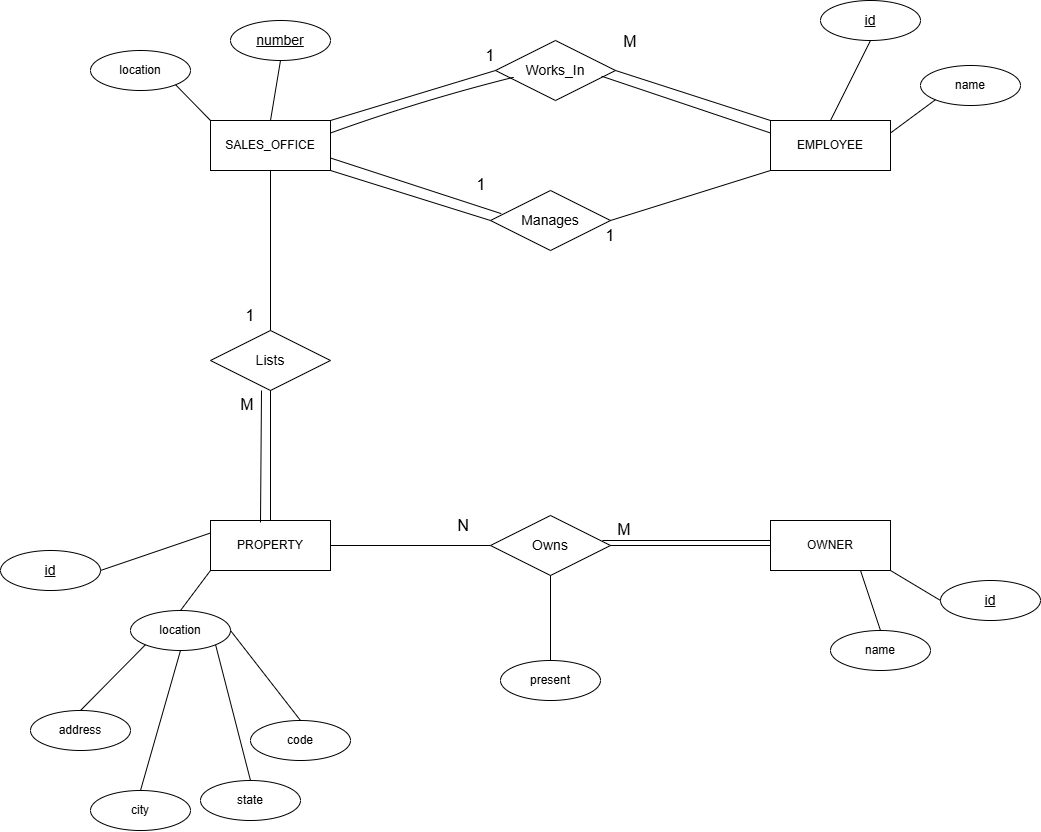

The diagram above was exported from draw.io. Its source (the exported page's mxGraphModel, read from the mxfile embedded in the PNG):
<mxGraphModel dx="2059" dy="794" grid="1" gridSize="10" guides="1" tooltips="1" connect="1" arrows="1" fold="1" page="1" pageScale="1" pageWidth="850" pageHeight="1100" math="0" shadow="0">
  <root>
    <mxCell id="0" />
    <mxCell id="1" parent="0" />
    <mxCell id="bjax7wa8XYYf3FeqLZwb-2" value="SALES_OFFICE" style="whiteSpace=wrap;html=1;align=center;labelBackgroundColor=none;" parent="1" vertex="1">
      <mxGeometry x="80" y="120" width="120" height="50" as="geometry" />
    </mxCell>
    <mxCell id="bjax7wa8XYYf3FeqLZwb-3" value="EMPLOYEE" style="whiteSpace=wrap;html=1;align=center;labelBackgroundColor=none;" parent="1" vertex="1">
      <mxGeometry x="640" y="120" width="120" height="50" as="geometry" />
    </mxCell>
    <mxCell id="bjax7wa8XYYf3FeqLZwb-4" value="PROPERTY" style="whiteSpace=wrap;html=1;align=center;labelBackgroundColor=none;" parent="1" vertex="1">
      <mxGeometry x="80" y="520" width="120" height="50" as="geometry" />
    </mxCell>
    <mxCell id="bjax7wa8XYYf3FeqLZwb-5" value="OWNER" style="whiteSpace=wrap;html=1;align=center;labelBackgroundColor=none;" parent="1" vertex="1">
      <mxGeometry x="640" y="520" width="120" height="50" as="geometry" />
    </mxCell>
    <mxCell id="bjax7wa8XYYf3FeqLZwb-6" value="&lt;font style=&quot;font-size: 14px;&quot;&gt;Lists&lt;/font&gt;" style="shape=rhombus;perimeter=rhombusPerimeter;whiteSpace=wrap;html=1;align=center;labelBackgroundColor=none;" parent="1" vertex="1">
      <mxGeometry x="80" y="330" width="120" height="60" as="geometry" />
    </mxCell>
    <mxCell id="bjax7wa8XYYf3FeqLZwb-7" value="&lt;font style=&quot;font-size: 14px;&quot;&gt;Owns &lt;/font&gt;" style="shape=rhombus;perimeter=rhombusPerimeter;whiteSpace=wrap;html=1;align=center;labelBackgroundColor=none;" parent="1" vertex="1">
      <mxGeometry x="360" y="515" width="120" height="60" as="geometry" />
    </mxCell>
    <mxCell id="bjax7wa8XYYf3FeqLZwb-9" value="&lt;font style=&quot;font-size: 14px;&quot;&gt;Works_In&lt;/font&gt;" style="shape=rhombus;perimeter=rhombusPerimeter;whiteSpace=wrap;html=1;align=center;labelBackgroundColor=none;" parent="1" vertex="1">
      <mxGeometry x="365" y="40" width="120" height="60" as="geometry" />
    </mxCell>
    <mxCell id="bjax7wa8XYYf3FeqLZwb-10" value="&lt;font style=&quot;font-size: 14px;&quot;&gt;Manages &lt;/font&gt;" style="shape=rhombus;perimeter=rhombusPerimeter;whiteSpace=wrap;html=1;align=center;labelBackgroundColor=none;" parent="1" vertex="1">
      <mxGeometry x="360" y="190" width="120" height="60" as="geometry" />
    </mxCell>
    <mxCell id="bjax7wa8XYYf3FeqLZwb-11" value="" style="endArrow=none;html=1;rounded=0;fontSize=12;startSize=8;endSize=8;curved=1;exitX=1;exitY=0.5;exitDx=0;exitDy=0;entryX=0;entryY=1;entryDx=0;entryDy=0;labelBackgroundColor=none;fontColor=default;" parent="1" source="bjax7wa8XYYf3FeqLZwb-10" target="bjax7wa8XYYf3FeqLZwb-3" edge="1">
      <mxGeometry width="50" height="50" relative="1" as="geometry">
        <mxPoint x="490" y="220" as="sourcePoint" />
        <mxPoint x="540" y="170" as="targetPoint" />
      </mxGeometry>
    </mxCell>
    <mxCell id="bjax7wa8XYYf3FeqLZwb-12" value="" style="endArrow=none;html=1;rounded=0;fontSize=12;startSize=8;endSize=8;curved=1;exitX=0;exitY=0.5;exitDx=0;exitDy=0;entryX=1;entryY=1;entryDx=0;entryDy=0;labelBackgroundColor=none;fontColor=default;" parent="1" source="bjax7wa8XYYf3FeqLZwb-10" target="bjax7wa8XYYf3FeqLZwb-2" edge="1">
      <mxGeometry width="50" height="50" relative="1" as="geometry">
        <mxPoint x="200" y="220" as="sourcePoint" />
        <mxPoint x="250" y="170" as="targetPoint" />
      </mxGeometry>
    </mxCell>
    <mxCell id="bjax7wa8XYYf3FeqLZwb-13" value="1" style="text;html=1;whiteSpace=wrap;strokeColor=none;fillColor=none;align=center;verticalAlign=middle;rounded=0;fontSize=16;labelBackgroundColor=none;" parent="1" vertex="1">
      <mxGeometry x="321" y="169" width="60" height="30" as="geometry" />
    </mxCell>
    <mxCell id="bjax7wa8XYYf3FeqLZwb-14" value="1" style="text;html=1;whiteSpace=wrap;strokeColor=none;fillColor=none;align=center;verticalAlign=middle;rounded=0;fontSize=16;labelBackgroundColor=none;" parent="1" vertex="1">
      <mxGeometry x="450" y="220" width="60" height="30" as="geometry" />
    </mxCell>
    <mxCell id="bjax7wa8XYYf3FeqLZwb-15" value="" style="endArrow=none;html=1;rounded=0;fontSize=12;startSize=8;endSize=8;curved=1;entryX=0.5;entryY=1;entryDx=0;entryDy=0;exitX=0.5;exitY=0;exitDx=0;exitDy=0;labelBackgroundColor=none;fontColor=default;" parent="1" source="bjax7wa8XYYf3FeqLZwb-6" target="bjax7wa8XYYf3FeqLZwb-2" edge="1">
      <mxGeometry width="50" height="50" relative="1" as="geometry">
        <mxPoint x="130" y="280" as="sourcePoint" />
        <mxPoint x="180" y="230" as="targetPoint" />
      </mxGeometry>
    </mxCell>
    <mxCell id="bjax7wa8XYYf3FeqLZwb-16" value="" style="endArrow=none;html=1;rounded=0;fontSize=12;startSize=8;endSize=8;curved=1;exitX=0.5;exitY=0;exitDx=0;exitDy=0;entryX=0.5;entryY=1;entryDx=0;entryDy=0;labelBackgroundColor=none;fontColor=default;" parent="1" source="bjax7wa8XYYf3FeqLZwb-4" target="bjax7wa8XYYf3FeqLZwb-6" edge="1">
      <mxGeometry width="50" height="50" relative="1" as="geometry">
        <mxPoint x="110" y="480" as="sourcePoint" />
        <mxPoint x="160" y="430" as="targetPoint" />
      </mxGeometry>
    </mxCell>
    <mxCell id="bjax7wa8XYYf3FeqLZwb-17" value="" style="endArrow=none;html=1;rounded=0;fontSize=12;startSize=8;endSize=8;curved=1;labelBackgroundColor=none;fontColor=default;" parent="1" edge="1">
      <mxGeometry width="50" height="50" relative="1" as="geometry">
        <mxPoint x="130" y="522" as="sourcePoint" />
        <mxPoint x="131" y="390" as="targetPoint" />
      </mxGeometry>
    </mxCell>
    <mxCell id="bjax7wa8XYYf3FeqLZwb-18" value="1" style="text;html=1;whiteSpace=wrap;strokeColor=none;fillColor=none;align=center;verticalAlign=middle;rounded=0;fontSize=16;labelBackgroundColor=none;" parent="1" vertex="1">
      <mxGeometry x="90" y="300" width="60" height="30" as="geometry" />
    </mxCell>
    <mxCell id="bjax7wa8XYYf3FeqLZwb-19" value="M" style="text;html=1;whiteSpace=wrap;strokeColor=none;fillColor=none;align=center;verticalAlign=middle;rounded=0;fontSize=16;labelBackgroundColor=none;" parent="1" vertex="1">
      <mxGeometry x="87" y="389" width="60" height="30" as="geometry" />
    </mxCell>
    <mxCell id="bjax7wa8XYYf3FeqLZwb-20" value="" style="endArrow=none;html=1;rounded=0;fontSize=12;startSize=8;endSize=8;curved=1;exitX=1;exitY=0.5;exitDx=0;exitDy=0;entryX=0;entryY=0.5;entryDx=0;entryDy=0;labelBackgroundColor=none;fontColor=default;" parent="1" source="bjax7wa8XYYf3FeqLZwb-4" target="bjax7wa8XYYf3FeqLZwb-7" edge="1">
      <mxGeometry width="50" height="50" relative="1" as="geometry">
        <mxPoint x="220" y="550" as="sourcePoint" />
        <mxPoint x="270" y="500" as="targetPoint" />
      </mxGeometry>
    </mxCell>
    <mxCell id="bjax7wa8XYYf3FeqLZwb-21" value="" style="endArrow=none;html=1;rounded=0;fontSize=12;startSize=8;endSize=8;curved=1;exitX=1;exitY=0.5;exitDx=0;exitDy=0;entryX=0;entryY=0.5;entryDx=0;entryDy=0;labelBackgroundColor=none;fontColor=default;" parent="1" source="bjax7wa8XYYf3FeqLZwb-7" target="bjax7wa8XYYf3FeqLZwb-5" edge="1">
      <mxGeometry width="50" height="50" relative="1" as="geometry">
        <mxPoint x="550" y="540" as="sourcePoint" />
        <mxPoint x="600" y="490" as="targetPoint" />
      </mxGeometry>
    </mxCell>
    <mxCell id="bjax7wa8XYYf3FeqLZwb-22" value="" style="endArrow=none;html=1;rounded=0;fontSize=12;startSize=8;endSize=8;curved=1;exitX=0.933;exitY=0.367;exitDx=0;exitDy=0;exitPerimeter=0;entryX=0;entryY=0.4;entryDx=0;entryDy=0;entryPerimeter=0;labelBackgroundColor=none;fontColor=default;" parent="1" target="bjax7wa8XYYf3FeqLZwb-5" edge="1">
      <mxGeometry width="50" height="50" relative="1" as="geometry">
        <mxPoint x="471.96000000000004" y="540" as="sourcePoint" />
        <mxPoint x="640" y="535.48" as="targetPoint" />
      </mxGeometry>
    </mxCell>
    <mxCell id="bjax7wa8XYYf3FeqLZwb-23" value="M" style="text;html=1;whiteSpace=wrap;strokeColor=none;fillColor=none;align=center;verticalAlign=middle;rounded=0;fontSize=16;labelBackgroundColor=none;" parent="1" vertex="1">
      <mxGeometry x="464" y="514" width="60" height="30" as="geometry" />
    </mxCell>
    <mxCell id="bjax7wa8XYYf3FeqLZwb-24" value="N" style="text;html=1;whiteSpace=wrap;strokeColor=none;fillColor=none;align=center;verticalAlign=middle;rounded=0;fontSize=16;labelBackgroundColor=none;" parent="1" vertex="1">
      <mxGeometry x="303" y="510" width="60" height="30" as="geometry" />
    </mxCell>
    <mxCell id="bjax7wa8XYYf3FeqLZwb-25" value="" style="endArrow=none;html=1;rounded=0;fontSize=12;startSize=8;endSize=8;curved=1;exitX=1;exitY=0;exitDx=0;exitDy=0;entryX=0;entryY=0.5;entryDx=0;entryDy=0;labelBackgroundColor=none;fontColor=default;" parent="1" source="bjax7wa8XYYf3FeqLZwb-2" target="bjax7wa8XYYf3FeqLZwb-9" edge="1">
      <mxGeometry width="50" height="50" relative="1" as="geometry">
        <mxPoint x="250" y="110" as="sourcePoint" />
        <mxPoint x="300" y="60" as="targetPoint" />
      </mxGeometry>
    </mxCell>
    <mxCell id="bjax7wa8XYYf3FeqLZwb-26" value="" style="endArrow=none;html=1;rounded=0;fontSize=12;startSize=8;endSize=8;curved=1;exitX=0;exitY=0;exitDx=0;exitDy=0;entryX=1;entryY=0.5;entryDx=0;entryDy=0;labelBackgroundColor=none;fontColor=default;" parent="1" source="bjax7wa8XYYf3FeqLZwb-3" target="bjax7wa8XYYf3FeqLZwb-9" edge="1">
      <mxGeometry width="50" height="50" relative="1" as="geometry">
        <mxPoint x="540" y="100" as="sourcePoint" />
        <mxPoint x="590" y="50" as="targetPoint" />
      </mxGeometry>
    </mxCell>
    <mxCell id="bjax7wa8XYYf3FeqLZwb-27" value="" style="endArrow=none;html=1;rounded=0;fontSize=12;startSize=8;endSize=8;curved=1;entryX=0.15;entryY=0.613;entryDx=0;entryDy=0;entryPerimeter=0;exitX=1;exitY=0.25;exitDx=0;exitDy=0;labelBackgroundColor=none;fontColor=default;" parent="1" target="bjax7wa8XYYf3FeqLZwb-9" edge="1" source="bjax7wa8XYYf3FeqLZwb-2">
      <mxGeometry width="50" height="50" relative="1" as="geometry">
        <mxPoint x="210" y="130" as="sourcePoint" />
        <mxPoint x="370" y="80" as="targetPoint" />
        <Array as="points">
          <mxPoint x="290" y="100" />
        </Array>
      </mxGeometry>
    </mxCell>
    <mxCell id="bjax7wa8XYYf3FeqLZwb-28" value="" style="endArrow=none;html=1;rounded=0;fontSize=12;startSize=8;endSize=8;curved=1;exitX=0.885;exitY=0.596;exitDx=0;exitDy=0;exitPerimeter=0;entryX=0;entryY=0.25;entryDx=0;entryDy=0;labelBackgroundColor=none;fontColor=default;" parent="1" source="bjax7wa8XYYf3FeqLZwb-9" target="bjax7wa8XYYf3FeqLZwb-3" edge="1">
      <mxGeometry width="50" height="50" relative="1" as="geometry">
        <mxPoint x="520" y="60" as="sourcePoint" />
        <mxPoint x="570" y="10" as="targetPoint" />
      </mxGeometry>
    </mxCell>
    <mxCell id="bjax7wa8XYYf3FeqLZwb-29" value="1" style="text;html=1;whiteSpace=wrap;strokeColor=none;fillColor=none;align=center;verticalAlign=middle;rounded=0;fontSize=16;labelBackgroundColor=none;" parent="1" vertex="1">
      <mxGeometry x="330" y="40" width="60" height="30" as="geometry" />
    </mxCell>
    <mxCell id="bjax7wa8XYYf3FeqLZwb-30" value="M" style="text;html=1;whiteSpace=wrap;strokeColor=none;fillColor=none;align=center;verticalAlign=middle;rounded=0;fontSize=16;labelBackgroundColor=none;" parent="1" vertex="1">
      <mxGeometry x="470" y="26" width="60" height="30" as="geometry" />
    </mxCell>
    <mxCell id="bjax7wa8XYYf3FeqLZwb-31" value="" style="endArrow=none;html=1;rounded=0;fontSize=12;startSize=8;endSize=8;curved=1;exitX=1;exitY=0.75;exitDx=0;exitDy=0;entryX=0.09;entryY=0.386;entryDx=0;entryDy=0;entryPerimeter=0;labelBackgroundColor=none;fontColor=default;" parent="1" edge="1" target="bjax7wa8XYYf3FeqLZwb-10" source="bjax7wa8XYYf3FeqLZwb-2">
      <mxGeometry width="50" height="50" relative="1" as="geometry">
        <mxPoint x="183.82" y="160" as="sourcePoint" />
        <mxPoint x="340" y="180" as="targetPoint" />
      </mxGeometry>
    </mxCell>
    <mxCell id="bjax7wa8XYYf3FeqLZwb-33" value="location" style="ellipse;whiteSpace=wrap;html=1;align=center;labelBackgroundColor=none;" parent="1" vertex="1">
      <mxGeometry x="-40" y="50" width="100" height="40" as="geometry" />
    </mxCell>
    <mxCell id="bjax7wa8XYYf3FeqLZwb-34" value="&lt;font style=&quot;font-size: 14px;&quot;&gt;number&lt;/font&gt;" style="ellipse;whiteSpace=wrap;html=1;align=center;fontStyle=4;labelBackgroundColor=none;" parent="1" vertex="1">
      <mxGeometry x="100" y="20" width="100" height="40" as="geometry" />
    </mxCell>
    <mxCell id="bjax7wa8XYYf3FeqLZwb-35" value="&lt;font style=&quot;font-size: 14px;&quot;&gt;id&lt;/font&gt;" style="ellipse;whiteSpace=wrap;html=1;align=center;fontStyle=4;labelBackgroundColor=none;" parent="1" vertex="1">
      <mxGeometry x="690" width="100" height="40" as="geometry" />
    </mxCell>
    <mxCell id="bjax7wa8XYYf3FeqLZwb-36" value="name" style="ellipse;whiteSpace=wrap;html=1;align=center;labelBackgroundColor=none;" parent="1" vertex="1">
      <mxGeometry x="790" y="65" width="100" height="40" as="geometry" />
    </mxCell>
    <mxCell id="bjax7wa8XYYf3FeqLZwb-37" value="name" style="ellipse;whiteSpace=wrap;html=1;align=center;labelBackgroundColor=none;" parent="1" vertex="1">
      <mxGeometry x="700" y="630" width="100" height="40" as="geometry" />
    </mxCell>
    <mxCell id="bjax7wa8XYYf3FeqLZwb-38" value="&lt;font style=&quot;font-size: 14px;&quot;&gt;id&lt;/font&gt;" style="ellipse;whiteSpace=wrap;html=1;align=center;fontStyle=4;labelBackgroundColor=none;" parent="1" vertex="1">
      <mxGeometry x="810" y="580" width="100" height="40" as="geometry" />
    </mxCell>
    <mxCell id="bjax7wa8XYYf3FeqLZwb-39" value="&lt;font style=&quot;font-size: 14px;&quot;&gt;id&lt;/font&gt;" style="ellipse;whiteSpace=wrap;html=1;align=center;fontStyle=4;labelBackgroundColor=none;" parent="1" vertex="1">
      <mxGeometry x="-130" y="550" width="100" height="40" as="geometry" />
    </mxCell>
    <mxCell id="bjax7wa8XYYf3FeqLZwb-40" value="present" style="ellipse;whiteSpace=wrap;html=1;align=center;labelBackgroundColor=none;" parent="1" vertex="1">
      <mxGeometry x="370" y="660" width="100" height="40" as="geometry" />
    </mxCell>
    <mxCell id="bjax7wa8XYYf3FeqLZwb-41" value="" style="endArrow=none;html=1;rounded=0;fontSize=12;startSize=8;endSize=8;curved=1;entryX=1;entryY=1;entryDx=0;entryDy=0;exitX=0;exitY=0.5;exitDx=0;exitDy=0;labelBackgroundColor=none;fontColor=default;" parent="1" source="bjax7wa8XYYf3FeqLZwb-38" target="bjax7wa8XYYf3FeqLZwb-5" edge="1">
      <mxGeometry width="50" height="50" relative="1" as="geometry">
        <mxPoint x="870" y="540" as="sourcePoint" />
        <mxPoint x="920" y="490" as="targetPoint" />
      </mxGeometry>
    </mxCell>
    <mxCell id="bjax7wa8XYYf3FeqLZwb-42" value="" style="endArrow=none;html=1;rounded=0;fontSize=12;startSize=8;endSize=8;curved=1;exitX=0.5;exitY=0;exitDx=0;exitDy=0;entryX=0.75;entryY=1;entryDx=0;entryDy=0;labelBackgroundColor=none;fontColor=default;" parent="1" source="bjax7wa8XYYf3FeqLZwb-37" target="bjax7wa8XYYf3FeqLZwb-5" edge="1">
      <mxGeometry width="50" height="50" relative="1" as="geometry">
        <mxPoint x="640" y="640" as="sourcePoint" />
        <mxPoint x="690" y="590" as="targetPoint" />
      </mxGeometry>
    </mxCell>
    <mxCell id="bjax7wa8XYYf3FeqLZwb-43" value="location" style="ellipse;whiteSpace=wrap;html=1;align=center;labelBackgroundColor=none;" parent="1" vertex="1">
      <mxGeometry y="610" width="100" height="40" as="geometry" />
    </mxCell>
    <mxCell id="bjax7wa8XYYf3FeqLZwb-44" value="address" style="ellipse;whiteSpace=wrap;html=1;align=center;labelBackgroundColor=none;" parent="1" vertex="1">
      <mxGeometry x="-100" y="710" width="100" height="40" as="geometry" />
    </mxCell>
    <mxCell id="bjax7wa8XYYf3FeqLZwb-45" value="city" style="ellipse;whiteSpace=wrap;html=1;align=center;labelBackgroundColor=none;" parent="1" vertex="1">
      <mxGeometry x="-40" y="790" width="100" height="40" as="geometry" />
    </mxCell>
    <mxCell id="bjax7wa8XYYf3FeqLZwb-46" value="state" style="ellipse;whiteSpace=wrap;html=1;align=center;labelBackgroundColor=none;" parent="1" vertex="1">
      <mxGeometry x="70" y="780" width="100" height="40" as="geometry" />
    </mxCell>
    <mxCell id="bjax7wa8XYYf3FeqLZwb-47" value="code" style="ellipse;whiteSpace=wrap;html=1;align=center;labelBackgroundColor=none;" parent="1" vertex="1">
      <mxGeometry x="120" y="720" width="100" height="40" as="geometry" />
    </mxCell>
    <mxCell id="bjax7wa8XYYf3FeqLZwb-48" value="" style="endArrow=none;html=1;rounded=0;fontSize=12;startSize=8;endSize=8;curved=1;exitX=0.5;exitY=0;exitDx=0;exitDy=0;entryX=0;entryY=1;entryDx=0;entryDy=0;labelBackgroundColor=none;fontColor=default;" parent="1" source="bjax7wa8XYYf3FeqLZwb-44" target="bjax7wa8XYYf3FeqLZwb-43" edge="1">
      <mxGeometry width="50" height="50" relative="1" as="geometry">
        <mxPoint x="-80" y="680" as="sourcePoint" />
        <mxPoint x="-30" y="630" as="targetPoint" />
      </mxGeometry>
    </mxCell>
    <mxCell id="bjax7wa8XYYf3FeqLZwb-49" value="" style="endArrow=none;html=1;rounded=0;fontSize=12;startSize=8;endSize=8;curved=1;exitX=0.5;exitY=0;exitDx=0;exitDy=0;entryX=0.5;entryY=1;entryDx=0;entryDy=0;labelBackgroundColor=none;fontColor=default;" parent="1" source="bjax7wa8XYYf3FeqLZwb-45" target="bjax7wa8XYYf3FeqLZwb-43" edge="1">
      <mxGeometry width="50" height="50" relative="1" as="geometry">
        <mxPoint x="30" y="780" as="sourcePoint" />
        <mxPoint x="80" y="730" as="targetPoint" />
      </mxGeometry>
    </mxCell>
    <mxCell id="bjax7wa8XYYf3FeqLZwb-50" value="" style="endArrow=none;html=1;rounded=0;fontSize=12;startSize=8;endSize=8;curved=1;entryX=1;entryY=1;entryDx=0;entryDy=0;exitX=0.5;exitY=0;exitDx=0;exitDy=0;labelBackgroundColor=none;fontColor=default;" parent="1" source="bjax7wa8XYYf3FeqLZwb-46" target="bjax7wa8XYYf3FeqLZwb-43" edge="1">
      <mxGeometry width="50" height="50" relative="1" as="geometry">
        <mxPoint x="100" y="760" as="sourcePoint" />
        <mxPoint x="150" y="710" as="targetPoint" />
      </mxGeometry>
    </mxCell>
    <mxCell id="bjax7wa8XYYf3FeqLZwb-51" value="" style="endArrow=none;html=1;rounded=0;fontSize=12;startSize=8;endSize=8;curved=1;exitX=0.5;exitY=0;exitDx=0;exitDy=0;entryX=1;entryY=0.5;entryDx=0;entryDy=0;labelBackgroundColor=none;fontColor=default;" parent="1" source="bjax7wa8XYYf3FeqLZwb-47" target="bjax7wa8XYYf3FeqLZwb-43" edge="1">
      <mxGeometry width="50" height="50" relative="1" as="geometry">
        <mxPoint x="140" y="700" as="sourcePoint" />
        <mxPoint x="190" y="650" as="targetPoint" />
      </mxGeometry>
    </mxCell>
    <mxCell id="bjax7wa8XYYf3FeqLZwb-52" value="" style="endArrow=none;html=1;rounded=0;fontSize=12;startSize=8;endSize=8;curved=1;exitX=1;exitY=0.5;exitDx=0;exitDy=0;entryX=0;entryY=0.25;entryDx=0;entryDy=0;labelBackgroundColor=none;fontColor=default;" parent="1" source="bjax7wa8XYYf3FeqLZwb-39" target="bjax7wa8XYYf3FeqLZwb-4" edge="1">
      <mxGeometry width="50" height="50" relative="1" as="geometry">
        <mxPoint x="10" y="600" as="sourcePoint" />
        <mxPoint x="60" y="550" as="targetPoint" />
      </mxGeometry>
    </mxCell>
    <mxCell id="bjax7wa8XYYf3FeqLZwb-53" value="" style="endArrow=none;html=1;rounded=0;fontSize=12;startSize=8;endSize=8;curved=1;exitX=0.5;exitY=0;exitDx=0;exitDy=0;entryX=0;entryY=1;entryDx=0;entryDy=0;labelBackgroundColor=none;fontColor=default;" parent="1" source="bjax7wa8XYYf3FeqLZwb-43" target="bjax7wa8XYYf3FeqLZwb-4" edge="1">
      <mxGeometry width="50" height="50" relative="1" as="geometry">
        <mxPoint x="10" y="600" as="sourcePoint" />
        <mxPoint x="60" y="550" as="targetPoint" />
      </mxGeometry>
    </mxCell>
    <mxCell id="bjax7wa8XYYf3FeqLZwb-54" value="" style="endArrow=none;html=1;rounded=0;fontSize=12;startSize=8;endSize=8;curved=1;exitX=0.5;exitY=0;exitDx=0;exitDy=0;entryX=0.5;entryY=1;entryDx=0;entryDy=0;labelBackgroundColor=none;fontColor=default;" parent="1" source="bjax7wa8XYYf3FeqLZwb-2" target="bjax7wa8XYYf3FeqLZwb-34" edge="1">
      <mxGeometry width="50" height="50" relative="1" as="geometry">
        <mxPoint x="140" y="110" as="sourcePoint" />
        <mxPoint x="190" y="60" as="targetPoint" />
      </mxGeometry>
    </mxCell>
    <mxCell id="bjax7wa8XYYf3FeqLZwb-55" value="" style="endArrow=none;html=1;rounded=0;fontSize=12;startSize=8;endSize=8;curved=1;exitX=0;exitY=0;exitDx=0;exitDy=0;entryX=1;entryY=1;entryDx=0;entryDy=0;labelBackgroundColor=none;fontColor=default;" parent="1" source="bjax7wa8XYYf3FeqLZwb-2" target="bjax7wa8XYYf3FeqLZwb-33" edge="1">
      <mxGeometry width="50" height="50" relative="1" as="geometry">
        <mxPoint x="-60" y="160" as="sourcePoint" />
        <mxPoint x="-10" y="110" as="targetPoint" />
      </mxGeometry>
    </mxCell>
    <mxCell id="bjax7wa8XYYf3FeqLZwb-56" value="" style="endArrow=none;html=1;rounded=0;fontSize=12;startSize=8;endSize=8;curved=1;exitX=0.5;exitY=0;exitDx=0;exitDy=0;entryX=0.5;entryY=1;entryDx=0;entryDy=0;labelBackgroundColor=none;fontColor=default;" parent="1" source="bjax7wa8XYYf3FeqLZwb-3" target="bjax7wa8XYYf3FeqLZwb-35" edge="1">
      <mxGeometry width="50" height="50" relative="1" as="geometry">
        <mxPoint x="690" y="110" as="sourcePoint" />
        <mxPoint x="740" y="60" as="targetPoint" />
      </mxGeometry>
    </mxCell>
    <mxCell id="bjax7wa8XYYf3FeqLZwb-57" value="" style="endArrow=none;html=1;rounded=0;fontSize=12;startSize=8;endSize=8;curved=1;exitX=1;exitY=0.25;exitDx=0;exitDy=0;entryX=0;entryY=1;entryDx=0;entryDy=0;labelBackgroundColor=none;fontColor=default;" parent="1" source="bjax7wa8XYYf3FeqLZwb-3" target="bjax7wa8XYYf3FeqLZwb-36" edge="1">
      <mxGeometry width="50" height="50" relative="1" as="geometry">
        <mxPoint x="770" y="160" as="sourcePoint" />
        <mxPoint x="820" y="110" as="targetPoint" />
      </mxGeometry>
    </mxCell>
    <mxCell id="bjax7wa8XYYf3FeqLZwb-58" value="" style="endArrow=none;html=1;rounded=0;fontSize=12;startSize=8;endSize=8;curved=1;exitX=0.5;exitY=0;exitDx=0;exitDy=0;entryX=0.5;entryY=1;entryDx=0;entryDy=0;labelBackgroundColor=none;fontColor=default;" parent="1" source="bjax7wa8XYYf3FeqLZwb-40" target="bjax7wa8XYYf3FeqLZwb-7" edge="1">
      <mxGeometry width="50" height="50" relative="1" as="geometry">
        <mxPoint x="380" y="630" as="sourcePoint" />
        <mxPoint x="430" y="580" as="targetPoint" />
      </mxGeometry>
    </mxCell>
  </root>
</mxGraphModel>